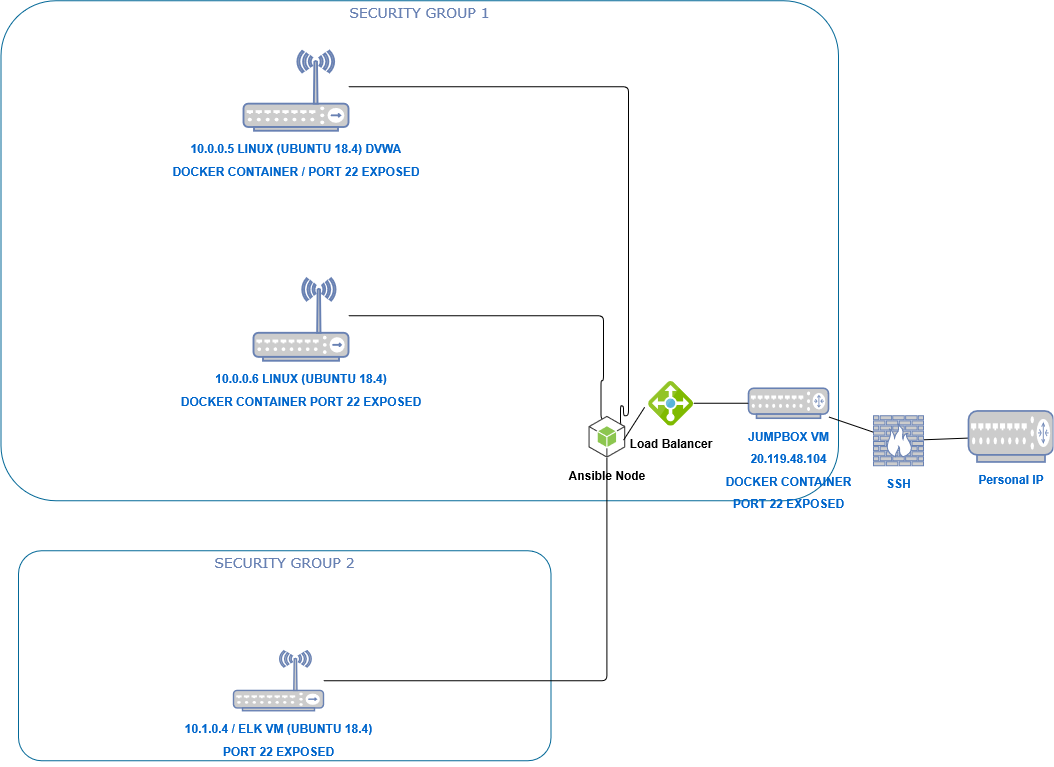

The diagram above was exported from draw.io. Its source (the exported page's mxGraphModel, read from the mxfile embedded in the PNG):
<mxGraphModel dx="2844" dy="1584" grid="1" gridSize="10" guides="1" tooltips="1" connect="1" arrows="1" fold="1" page="1" pageScale="1" pageWidth="1100" pageHeight="850" background="none" math="0" shadow="0">
  <root>
    <mxCell id="0" />
    <mxCell id="1" parent="0" />
    <mxCell id="7c3789c024ecab99-81" value="SECURITY GROUP 2" style="rounded=1;whiteSpace=wrap;html=1;shadow=0;comic=0;strokeColor=#036897;strokeWidth=2;fillColor=none;fontFamily=Verdana;fontSize=28;fontColor=#6881B3;align=center;arcSize=11;verticalAlign=top;" parent="1" vertex="1">
      <mxGeometry x="110" y="1120" width="1065" height="420" as="geometry" />
    </mxCell>
    <mxCell id="7c3789c024ecab99-78" value="SECURITY GROUP 1" style="rounded=1;whiteSpace=wrap;html=1;shadow=0;comic=0;strokeColor=#036897;strokeWidth=2;fillColor=none;fontFamily=Verdana;fontSize=28;fontColor=#6881B3;align=center;arcSize=11;verticalAlign=top;" parent="1" vertex="1">
      <mxGeometry x="75" y="20" width="1675" height="1000" as="geometry" />
    </mxCell>
    <mxCell id="7c3789c024ecab99-55" style="edgeStyle=none;html=1;labelBackgroundColor=none;endArrow=none;endFill=0;strokeWidth=2;fontFamily=Verdana;fontSize=28;fontColor=#6881B3;" parent="1" source="7c3789c024ecab99-8" target="7c3789c024ecab99-54" edge="1">
      <mxGeometry relative="1" as="geometry">
        <mxPoint x="1660" y="837.0000000000002" as="targetPoint" />
      </mxGeometry>
    </mxCell>
    <mxCell id="7c3789c024ecab99-8" value="&lt;h1&gt;SSH &lt;/h1&gt;" style="fontColor=#0066CC;verticalAlign=top;verticalLabelPosition=bottom;labelPosition=center;align=center;html=1;fillColor=#CCCCCC;strokeColor=#6881B3;gradientColor=none;gradientDirection=north;strokeWidth=2;shape=mxgraph.networks.firewall;rounded=0;shadow=0;comic=0;" parent="1" vertex="1">
      <mxGeometry x="1820" y="850" width="100" height="100" as="geometry" />
    </mxCell>
    <mxCell id="7c3789c024ecab99-18" style="edgeStyle=orthogonalEdgeStyle;html=1;labelBackgroundColor=none;endArrow=none;endFill=0;strokeWidth=2;fontFamily=Verdana;fontSize=15;fontColor=#036897;entryX=1;entryY=0.25;entryDx=0;entryDy=0;entryPerimeter=0;" parent="1" source="7c3789c024ecab99-9" target="6Iibb4uWVk0WBqBoYLeS-6" edge="1">
      <mxGeometry relative="1" as="geometry">
        <mxPoint x="1280" y="830" as="targetPoint" />
        <Array as="points">
          <mxPoint x="1330" y="192" />
          <mxPoint x="1330" y="850" />
          <mxPoint x="1320" y="850" />
          <mxPoint x="1320" y="830" />
          <mxPoint x="1314" y="830" />
        </Array>
      </mxGeometry>
    </mxCell>
    <mxCell id="7c3789c024ecab99-52" style="edgeStyle=none;html=1;labelBackgroundColor=none;endArrow=none;endFill=0;strokeWidth=2;fontFamily=Verdana;fontSize=15;fontColor=#036897;" parent="1" source="7c3789c024ecab99-10" target="7c3789c024ecab99-8" edge="1">
      <mxGeometry relative="1" as="geometry">
        <mxPoint x="1549.9999999999995" y="917" as="targetPoint" />
      </mxGeometry>
    </mxCell>
    <mxCell id="7c3789c024ecab99-10" value="&lt;h1&gt;JUMPBOX VM&lt;br&gt;&lt;/h1&gt;&lt;h1&gt;20.119.48.104 &lt;br&gt;&lt;/h1&gt;&lt;div&gt;&lt;h1&gt;DOCKER CONTAINER&lt;/h1&gt;&lt;/div&gt;&lt;div&gt;&lt;h1&gt;PORT 22 EXPOSED&lt;/h1&gt;&lt;/div&gt;" style="fontColor=#0066CC;verticalAlign=top;verticalLabelPosition=bottom;labelPosition=center;align=center;html=1;fillColor=#CCCCCC;strokeColor=#6881B3;gradientColor=none;gradientDirection=north;strokeWidth=2;shape=mxgraph.networks.router;rounded=0;shadow=0;comic=0;" parent="1" vertex="1">
      <mxGeometry x="1570" y="795" width="160" height="60" as="geometry" />
    </mxCell>
    <mxCell id="7c3789c024ecab99-9" value="&lt;h1&gt;10.0.0.5 LINUX (UBUNTU 18.4) DVWA&lt;/h1&gt;&lt;div&gt;&lt;h1&gt;DOCKER CONTAINER / PORT 22 EXPOSED&lt;br&gt;&lt;/h1&gt;&lt;/div&gt;" style="fontColor=#0066CC;verticalAlign=top;verticalLabelPosition=bottom;labelPosition=center;align=center;html=1;fillColor=#CCCCCC;strokeColor=#6881B3;gradientColor=none;gradientDirection=north;strokeWidth=2;shape=mxgraph.networks.wireless_hub;rounded=0;shadow=0;comic=0;" parent="1" vertex="1">
      <mxGeometry x="560" y="120" width="210" height="160" as="geometry" />
    </mxCell>
    <mxCell id="7c3789c024ecab99-50" style="edgeStyle=orthogonalEdgeStyle;html=1;labelBackgroundColor=none;endArrow=none;endFill=0;strokeWidth=2;fontFamily=Verdana;fontSize=15;fontColor=#036897;entryX=0.5;entryY=0;entryDx=0;entryDy=0;entryPerimeter=0;" parent="1" source="7c3789c024ecab99-30" target="6Iibb4uWVk0WBqBoYLeS-6" edge="1">
      <mxGeometry relative="1" as="geometry">
        <mxPoint x="1200" y="790" as="targetPoint" />
        <mxPoint x="1200" y="620" as="sourcePoint" />
        <Array as="points">
          <mxPoint x="1280" y="650" />
          <mxPoint x="1280" y="780" />
          <mxPoint x="1275" y="780" />
          <mxPoint x="1275" y="858" />
        </Array>
      </mxGeometry>
    </mxCell>
    <mxCell id="7c3789c024ecab99-30" value="&lt;h1&gt;10.0.0.6 LINUX (UBUNTU 18.4) &lt;br&gt;&lt;/h1&gt;&lt;div&gt;&lt;h1&gt;DOCKER CONTAINER PORT 22 EXPOSED&lt;br&gt;&lt;/h1&gt;&lt;/div&gt;" style="fontColor=#0066CC;verticalAlign=top;verticalLabelPosition=bottom;labelPosition=center;align=center;html=1;fillColor=#CCCCCC;strokeColor=#6881B3;gradientColor=none;gradientDirection=north;strokeWidth=2;shape=mxgraph.networks.wireless_hub;rounded=0;shadow=0;comic=0;" parent="1" vertex="1">
      <mxGeometry x="580" y="575" width="190" height="165" as="geometry" />
    </mxCell>
    <mxCell id="7c3789c024ecab99-51" style="edgeStyle=orthogonalEdgeStyle;html=1;labelBackgroundColor=none;endArrow=none;endFill=0;strokeWidth=2;fontFamily=Verdana;fontSize=15;fontColor=#036897;startArrow=none;" parent="1" source="6Iibb4uWVk0WBqBoYLeS-6" edge="1">
      <mxGeometry relative="1" as="geometry">
        <mxPoint x="1250" y="850" as="targetPoint" />
        <Array as="points">
          <mxPoint x="1277" y="850" />
        </Array>
      </mxGeometry>
    </mxCell>
    <mxCell id="7c3789c024ecab99-44" value="&lt;h1&gt;10.1.0.4 / ELK VM (UBUNTU 18.4)&lt;/h1&gt;&lt;div&gt;&lt;h1&gt;PORT 22 EXPOSED &lt;br&gt;&lt;/h1&gt;&lt;/div&gt;" style="fontColor=#0066CC;verticalAlign=top;verticalLabelPosition=bottom;labelPosition=center;align=center;html=1;fillColor=#CCCCCC;strokeColor=#6881B3;gradientColor=none;gradientDirection=north;strokeWidth=2;shape=mxgraph.networks.wireless_hub;rounded=0;shadow=0;comic=0;" parent="1" vertex="1">
      <mxGeometry x="540" y="1320" width="180" height="120" as="geometry" />
    </mxCell>
    <mxCell id="7c3789c024ecab99-54" value="&lt;h1&gt;Personal IP&lt;br&gt;&lt;/h1&gt;" style="fontColor=#0066CC;verticalAlign=top;verticalLabelPosition=bottom;labelPosition=center;align=center;html=1;fillColor=#CCCCCC;strokeColor=#6881B3;gradientColor=none;gradientDirection=north;strokeWidth=2;shape=mxgraph.networks.router;rounded=0;shadow=0;comic=0;" parent="1" vertex="1">
      <mxGeometry x="2010" y="840.41" width="170" height="102" as="geometry" />
    </mxCell>
    <mxCell id="6Iibb4uWVk0WBqBoYLeS-1" value="&lt;h1&gt;Load Balancer&lt;/h1&gt;" style="sketch=0;aspect=fixed;html=1;points=[];align=center;image;fontSize=12;image=img/lib/mscae/Load_Balancer_feature.svg;" parent="1" vertex="1">
      <mxGeometry x="1370" y="780" width="90" height="90" as="geometry" />
    </mxCell>
    <mxCell id="6Iibb4uWVk0WBqBoYLeS-5" style="edgeStyle=none;html=1;labelBackgroundColor=none;endArrow=none;endFill=0;strokeWidth=2;fontFamily=Verdana;fontSize=15;fontColor=#036897;entryX=0;entryY=0.5;entryDx=0;entryDy=0;entryPerimeter=0;" parent="1" source="6Iibb4uWVk0WBqBoYLeS-1" target="7c3789c024ecab99-10" edge="1">
      <mxGeometry relative="1" as="geometry">
        <mxPoint x="1520" y="898.8900000000004" as="targetPoint" />
        <mxPoint x="1450" y="899" as="sourcePoint" />
      </mxGeometry>
    </mxCell>
    <mxCell id="6Iibb4uWVk0WBqBoYLeS-6" value="&lt;h1&gt;Ansible Node&lt;/h1&gt;" style="outlineConnect=0;dashed=0;verticalLabelPosition=bottom;verticalAlign=top;align=center;html=1;shape=mxgraph.aws3.android;fillColor=#8CC64F;gradientColor=none;fontSize=12;" parent="1" vertex="1">
      <mxGeometry x="1250" y="850.0000000000005" width="73.5" height="84" as="geometry" />
    </mxCell>
    <mxCell id="6Iibb4uWVk0WBqBoYLeS-7" value="" style="edgeStyle=orthogonalEdgeStyle;html=1;labelBackgroundColor=none;endArrow=none;endFill=0;strokeWidth=2;fontFamily=Verdana;fontSize=15;fontColor=#036897;" parent="1" source="7c3789c024ecab99-44" target="6Iibb4uWVk0WBqBoYLeS-6" edge="1">
      <mxGeometry relative="1" as="geometry">
        <mxPoint x="1250" y="850.0000000000005" as="targetPoint" />
        <Array as="points" />
        <mxPoint x="770" y="1079.9999999999995" as="sourcePoint" />
      </mxGeometry>
    </mxCell>
    <mxCell id="6Iibb4uWVk0WBqBoYLeS-8" style="edgeStyle=none;html=1;labelBackgroundColor=none;endArrow=none;endFill=0;strokeWidth=2;fontFamily=Verdana;fontSize=15;fontColor=#036897;entryX=-0.086;entryY=0.59;entryDx=0;entryDy=0;entryPerimeter=0;" parent="1" target="6Iibb4uWVk0WBqBoYLeS-1" edge="1">
      <mxGeometry relative="1" as="geometry">
        <mxPoint x="1390" y="898.8900000000004" as="targetPoint" />
        <mxPoint x="1320" y="899" as="sourcePoint" />
      </mxGeometry>
    </mxCell>
  </root>
</mxGraphModel>